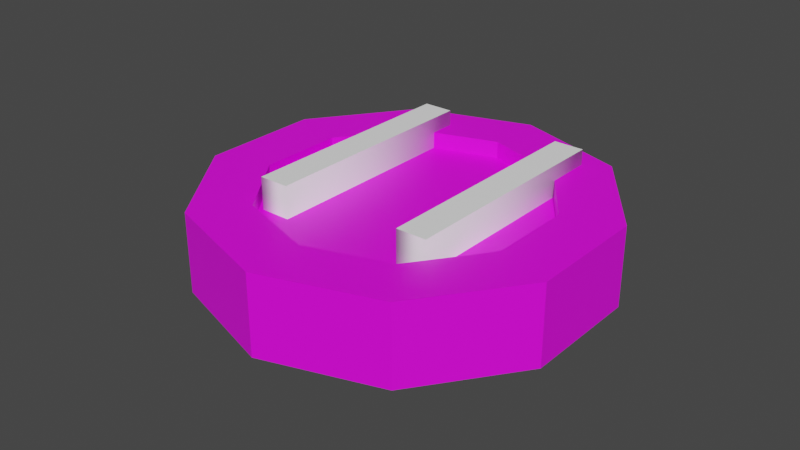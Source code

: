# Source: R-11.blend  (saved by Blender 2.91.10; exported with 4.5.12 LTS)
import bpy
from mathutils import Matrix  # noqa: F401  (used for matrix-valued properties, if any)

bpy.ops.wm.read_factory_settings(use_empty=True)
scene = bpy.context.scene
scene.name = 'Scene'

# ---- collections
col_collection = bpy.data.collections.new('Collection'); scene.collection.children.link(col_collection)

# ---- images (referenced by path relative to the original .blend; pixels are not part of the script)
import os
ASSET_DIR = os.environ.get("B2B_ASSET_DIR", "")  # directory of the original .blend (textures are referenced by path, not embedded)
HERE = os.path.dirname(os.path.abspath(__file__))  # packed textures are extracted next to this script under _unpacked/

def load_image(name, relpath, width, height, colorspace="sRGB"):
    """Load a texture the original file referenced (path relative to the .blend, or extracted next to this script)."""
    p = next((c for c in (os.path.join(HERE, relpath), os.path.join(ASSET_DIR, relpath)) if relpath and os.path.exists(c)), "")
    if p:
        img = bpy.data.images.load(p, check_existing=True)
        img.name = name
    else:  # same state as the original file: an image datablock whose file is absent (Cycles renders it pink)
        img = bpy.data.images.new(name, width, height)
        img.source = "FILE"
        img.filepath = "//" + (relpath or name)
    img.colorspace_settings.name = colorspace
    return img
img_imphenziapalette01_256_gradient_png_001 = load_image('ImphenziaPalette01-256-Gradient.png.001', 'ImphenziaPalette01-256-Gradient.png', 1024, 1024, 'sRGB')

# ---- materials (node trees are filled in below, after node groups)
mat_material_001 = bpy.data.materials.new('Material.001')
mat_material_001.use_transparent_shadow = False
mat_material_002 = bpy.data.materials.new('Material.002')
mat_material_002.use_transparent_shadow = False

# ---- material node trees
mat_material_001.use_nodes = True; mat_material_001.node_tree.nodes.clear()
_N = mat_material_001.node_tree.nodes; _L = mat_material_001.node_tree.links
n0 = _N.new('ShaderNodeOutputMaterial'); n0.name = 'Material Output'; n0.location = (300, 300)
n1 = _N.new('ShaderNodeBsdfPrincipled'); n1.name = 'Principled BSDF'; n1.location = (10, 300)
n1.distribution = 'GGX'
n1.subsurface_method = 'BURLEY'
n1.inputs[3].default_value = 1.45
n1.inputs[27].default_value = (0.0, 0.0, 0.0, 1.0)
n1.inputs[28].default_value = 1.0
n2 = _N.new('ShaderNodeTexImage'); n2.name = 'Image Texture'; n2.location = (-286, 172)
n2.image = img_imphenziapalette01_256_gradient_png_001
_L.new(n1.outputs[0], n0.inputs[0])
_L.new(n2.outputs[0], n1.inputs[0])
n0.is_active_output = True
mat_material_002.use_nodes = True; mat_material_002.node_tree.nodes.clear()
_N = mat_material_002.node_tree.nodes; _L = mat_material_002.node_tree.links
n0 = _N.new('ShaderNodeBsdfPrincipled'); n0.name = 'Principled BSDF'; n0.location = (10, 300)
n0.distribution = 'GGX'
n0.subsurface_method = 'BURLEY'
n0.inputs[0].default_value = (1.0, 1.0, 1.0, 1.0)
n0.inputs[3].default_value = 1.45
n0.inputs[27].default_value = (0.0, 0.0, 0.0, 1.0)
n0.inputs[28].default_value = 1.0
n1 = _N.new('ShaderNodeOutputMaterial'); n1.name = 'Material Output'; n1.location = (300, 300)
_L.new(n0.outputs[0], n1.inputs[0])
n1.is_active_output = True

# ---- world
world_world = bpy.data.worlds.new('World'); scene.world = world_world
world_world.use_nodes = True; world_world.node_tree.nodes.clear()
_N = world_world.node_tree.nodes; _L = world_world.node_tree.links
n0 = _N.new('ShaderNodeOutputWorld'); n0.name = 'World Output'; n0.location = (300, 300)
n1 = _N.new('ShaderNodeBackground'); n1.name = 'Background'; n1.location = (10, 300)
n1.inputs[0].default_value = (0.05088, 0.05088, 0.05088, 1.0)
_L.new(n1.outputs[0], n0.inputs[0])
n0.is_active_output = True
world_world.color = (0.05088, 0.05088, 0.05088)
world_world.use_sun_shadow = False
world_world.sun_shadow_jitter_overblur = 0.0

# ---- meshes
me_cylinder = bpy.data.meshes.new('Cylinder')
me_cylinder.from_pydata([(-2.258e-08, 0.2512, -0.07266), (-2.258e-08, 0.2512, 0.07048), (0.1476, 0.2032, -0.07266), (0.1476, 0.2032, 0.07048), (0.2389, 0.07761, -0.07266), (0.2389, 0.07761, 0.07048), (0.2389, -0.07761, -0.07266), (0.2389, -0.07761, 0.07048), (0.1476, -0.2032, -0.07266), (0.1476, -0.2032, 0.07048), (-2.258e-08, -0.2512, -0.07266), (-2.258e-08, -0.2512, 0.07048), (-0.1476, -0.2032, -0.07266), (-0.1476, -0.2032, 0.07048), (-0.2389, -0.07761, -0.07266), (-0.2389, -0.07761, 0.07048), (-0.2389, 0.07761, -0.07266), (-0.2389, 0.07761, 0.07048), (-0.1476, 0.2032, -0.07266), (-0.1476, 0.2032, 0.07048), (0.2094, 0.2883, 0.07048), (7.218e-09, 0.3563, 0.07048), (0.3389, 0.1101, 0.07048), (0.3389, -0.1101, 0.07048), (0.2094, -0.2883, 0.07048), (-2.258e-08, -0.3563, 0.07048), (-0.2094, -0.2883, 0.07048), (-0.3389, -0.1101, 0.07048), (-0.3389, 0.1101, 0.07048), (-0.2094, 0.2883, 0.07048), (0.1476, 0.2032, 0.04048), (-2.258e-08, 0.2512, 0.04048), (0.2389, 0.07761, 0.04048), (0.2389, -0.07761, 0.04048), (0.1476, -0.2032, 0.04048), (-2.258e-08, -0.2512, 0.04048), (-0.1476, -0.2032, 0.04048), (-0.2389, -0.07761, 0.04048), (-0.2389, 0.07761, 0.04048), (-0.1476, 0.2032, 0.04048), (0.01427, 0.3517, -0.05766), (0.01427, 0.3517, 0.05548), (0.1952, 0.2929, 0.05548), (0.1952, 0.2929, -0.05766), (0.2182, 0.2761, -0.05766), (0.2182, 0.2761, 0.05548), (0.3301, 0.1222, 0.05548), (0.3301, 0.1222, -0.05766), (0.3389, 0.0951, -0.05766), (0.3389, 0.0951, 0.05548), (0.3389, -0.0951, 0.05548), (0.3389, -0.09511, -0.05766), (0.3301, -0.1222, -0.05766), (0.3301, -0.1222, 0.05548), (0.2182, -0.2761, 0.05548), (0.2182, -0.2761, -0.05766), (0.1952, -0.2929, -0.05766), (0.1952, -0.2929, 0.05548), (0.01427, -0.3517, 0.05548), (0.01427, -0.3517, -0.05766), (-0.01427, -0.3517, -0.05766), (-0.01427, -0.3517, 0.05548), (-0.1952, -0.2929, 0.05548), (-0.1952, -0.2929, -0.05766), (-0.2182, -0.2761, -0.05766), (-0.2182, -0.2761, 0.05548), (-0.3301, -0.1222, 0.05548), (-0.3301, -0.1222, -0.05766), (-0.3389, -0.09511, -0.05766), (-0.3389, -0.09511, 0.05548), (-0.3389, 0.09511, 0.05548), (-0.3389, 0.09511, -0.05766), (-0.3301, 0.1222, -0.05766), (-0.3301, 0.1222, 0.05548), (-0.2182, 0.2761, 0.05548), (-0.2182, 0.2761, -0.05766), (-0.1952, 0.2929, -0.05766), (-0.1952, 0.2929, 0.05548), (-0.01427, 0.3517, 0.05548), (-0.01427, 0.3517, -0.05766), (7.218e-09, 0.3563, -0.07266), (0.2094, 0.2883, -0.07266), (0.3389, 0.1101, -0.07266), (0.3389, -0.1101, -0.07266), (0.2094, -0.2883, -0.07266), (-2.258e-08, -0.3563, -0.07266), (-0.2094, -0.2883, -0.07266), (-0.3389, -0.1101, -0.07266), (-0.3389, 0.1101, -0.07266), (-0.2094, 0.2883, -0.07266), (-2.258e-08, 0.2512, -0.03272), (0.1476, 0.2032, -0.03272), (0.2389, 0.07761, -0.03272), (0.2389, -0.07761, -0.03272), (0.1476, -0.2032, -0.03272), (-2.258e-08, -0.2512, -0.03272), (-0.1476, -0.2032, -0.03272), (-0.2389, -0.07761, -0.03272), (-0.2389, 0.07761, -0.03272), (-0.1476, 0.2032, -0.03272), (0.1419, 0.2208, -0.07266), (0.015, 0.2621, -0.07266), (0.015, 0.3357, -0.07266), (0.1852, 0.2804, -0.07266), (0.2446, 0.09525, -0.07266), (0.1662, 0.2032, -0.07266), (0.2094, 0.2627, -0.07266), (0.3146, 0.118, -0.07266), (0.2539, -0.06671, -0.07266), (0.2539, 0.06671, -0.07266), (0.3239, 0.08946, -0.07266), (0.3239, -0.08946, -0.07266), (0.1662, -0.2032, -0.07266), (0.2446, -0.09525, -0.07266), (0.3146, -0.118, -0.07266), (0.2094, -0.2627, -0.07266), (0.015, -0.2621, -0.07266), (0.1419, -0.2208, -0.07266), (0.1852, -0.2804, -0.07266), (0.015, -0.3357, -0.07266), (-0.1419, -0.2208, -0.07266), (-0.015, -0.2621, -0.07266), (-0.015, -0.3357, -0.07266), (-0.1852, -0.2804, -0.07266), (-0.2446, -0.09525, -0.07266), (-0.1662, -0.2032, -0.07266), (-0.2094, -0.2627, -0.07266), (-0.3146, -0.118, -0.07266), (-0.2539, 0.06671, -0.07266), (-0.2539, -0.06671, -0.07266), (-0.3239, -0.08946, -0.07266), (-0.3239, 0.08946, -0.07266), (-0.1662, 0.2032, -0.07266), (-0.2446, 0.09525, -0.07266), (-0.3146, 0.118, -0.07266), (-0.2094, 0.2627, -0.07266), (-0.015, 0.2621, -0.07266), (-0.1419, 0.2208, -0.07266), (-0.1852, 0.2804, -0.07266), (-0.015, 0.3357, -0.07266)], [], [(40, 41, 42, 43), (44, 45, 46, 47), (48, 49, 50, 51), (52, 53, 54, 55), (56, 57, 58, 59), (60, 61, 62, 63), (64, 65, 66, 67), (68, 69, 70, 71), (11, 9, 34, 35), (72, 73, 74, 75), (76, 77, 78, 79), (0, 2, 91, 90), (1, 3, 20, 21), (3, 5, 22, 20), (5, 7, 23, 22), (7, 9, 24, 23), (9, 11, 25, 24), (11, 13, 26, 25), (13, 15, 27, 26), (15, 17, 28, 27), (17, 19, 29, 28), (19, 1, 21, 29), (30, 31, 39, 38, 37, 36, 35, 34, 33, 32), (5, 3, 30, 32), (19, 17, 38, 39), (13, 11, 35, 36), (7, 5, 32, 33), (1, 19, 39, 31), (15, 13, 36, 37), (9, 7, 33, 34), (3, 1, 31, 30), (17, 15, 37, 38), (80, 21, 41, 40), (21, 20, 42, 41), (20, 81, 43, 42), (81, 80, 40, 43), (81, 20, 45, 44), (20, 22, 46, 45), (22, 82, 47, 46), (82, 81, 44, 47), (82, 22, 49, 48), (22, 23, 50, 49), (23, 83, 51, 50), (83, 82, 48, 51), (83, 23, 53, 52), (23, 24, 54, 53), (24, 84, 55, 54), (84, 83, 52, 55), (84, 24, 57, 56), (24, 25, 58, 57), (25, 85, 59, 58), (85, 84, 56, 59), (85, 25, 61, 60), (25, 26, 62, 61), (26, 86, 63, 62), (86, 85, 60, 63), (86, 26, 65, 64), (26, 27, 66, 65), (27, 87, 67, 66), (87, 86, 64, 67), (87, 27, 69, 68), (27, 28, 70, 69), (28, 88, 71, 70), (88, 87, 68, 71), (88, 28, 73, 72), (28, 29, 74, 73), (29, 89, 75, 74), (89, 88, 72, 75), (89, 29, 77, 76), (29, 21, 78, 77), (21, 80, 79, 78), (80, 89, 76, 79), (100, 101, 102, 103), (104, 105, 106, 107), (108, 109, 110, 111), (112, 113, 114, 115), (116, 117, 118, 119), (120, 121, 122, 123), (124, 125, 126, 127), (128, 129, 130, 131), (132, 133, 134, 135), (136, 137, 138, 139), (90, 91, 92, 93, 94, 95, 96, 97, 98, 99), (14, 16, 98, 97), (8, 10, 95, 94), (2, 4, 92, 91), (16, 18, 99, 98), (10, 12, 96, 95), (4, 6, 93, 92), (18, 0, 90, 99), (12, 14, 97, 96), (6, 8, 94, 93), (2, 0, 101, 100), (0, 80, 102, 101), (80, 81, 103, 102), (81, 2, 100, 103), (4, 2, 105, 104), (2, 81, 106, 105), (81, 82, 107, 106), (82, 4, 104, 107), (6, 4, 109, 108), (4, 82, 110, 109), (82, 83, 111, 110), (83, 6, 108, 111), (8, 6, 113, 112), (6, 83, 114, 113), (83, 84, 115, 114), (84, 8, 112, 115), (10, 8, 117, 116), (8, 84, 118, 117), (84, 85, 119, 118), (85, 10, 116, 119), (12, 10, 121, 120), (10, 85, 122, 121), (85, 86, 123, 122), (86, 12, 120, 123), (14, 12, 125, 124), (12, 86, 126, 125), (86, 87, 127, 126), (87, 14, 124, 127), (16, 14, 129, 128), (14, 87, 130, 129), (87, 88, 131, 130), (88, 16, 128, 131), (18, 16, 133, 132), (16, 88, 134, 133), (88, 89, 135, 134), (89, 18, 132, 135), (0, 18, 137, 136), (18, 89, 138, 137), (89, 80, 139, 138), (80, 0, 136, 139)])
_uv = me_cylinder.uv_layers.new(name='UVMap')
_uv.uv.foreach_set('vector', [0.4783, 0.7287, 0.4783, 0.7287, 0.4783, 0.7287, 0.4783, 0.7287, 0.4783, 0.7287, 0.4783, 0.7287, 0.4783, 0.7287, 0.4783, 0.7287, 0.4783, 0.7287, 0.4783, 0.7287, 0.4783, 0.7287, 0.4783, 0.7287, 0.4783, 0.7287, 0.4783, 0.7287, 0.4783, 0.7287, 0.4783, 0.7287, 0.4783, 0.7287, 0.4783, 0.7287, 0.4783, 0.7287, 0.4783, 0.7287, 0.4783, 0.7287, 0.4783, 0.7287, 0.4783, 0.7287, 0.4783, 0.7287, 0.4783, 0.7287, 0.4783, 0.7287, 0.4783, 0.7287, 0.4783, 0.7287, 0.4783, 0.7287, 0.4783, 0.7287, 0.4783, 0.7287, 0.4783, 0.7287, 0.4783, 0.7287, 0.4783, 0.7287, 0.4783, 0.7287, 0.4783, 0.7287, 0.4783, 0.7287, 0.4783, 0.7287, 0.4783, 0.7287, 0.4783, 0.7287, 0.4783, 0.7287, 0.4783, 0.7287, 0.4783, 0.7287, 0.4783, 0.7287, 0.9839, 0.9038, 0.9839, 0.9038, 0.9839, 0.9038, 0.9839, 0.9038, 0.4783, 0.7287, 0.4783, 0.7287, 0.4783, 0.7287, 0.4783, 0.7287, 0.4783, 0.7287, 0.4783, 0.7287, 0.4783, 0.7287, 0.4783, 0.7287, 0.4783, 0.7287, 0.4783, 0.7287, 0.4783, 0.7287, 0.4783, 0.7287, 0.4783, 0.7287, 0.4783, 0.7287, 0.4783, 0.7287, 0.4783, 0.7287, 0.4783, 0.7287, 0.4783, 0.7287, 0.4783, 0.7287, 0.4783, 0.7287, 0.4783, 0.7287, 0.4783, 0.7287, 0.4783, 0.7287, 0.4783, 0.7287, 0.4783, 0.7287, 0.4783, 0.7287, 0.4783, 0.7287, 0.4783, 0.7287, 0.4783, 0.7287, 0.4783, 0.7287, 0.4783, 0.7287, 0.4783, 0.7287, 0.4783, 0.7287, 0.4783, 0.7287, 0.4783, 0.7287, 0.4783, 0.7287, 0.4783, 0.7287, 0.4783, 0.7287, 0.4783, 0.7287, 0.4783, 0.7287, 0.4783, 0.7287, 0.4783, 0.7287, 0.4783, 0.7287, 0.4783, 0.7287, 0.4783, 0.7287, 0.4783, 0.7287, 0.4783, 0.7287, 0.4783, 0.7287, 0.4783, 0.7287, 0.4783, 0.7287, 0.4783, 0.7287, 0.4783, 0.7287, 0.4783, 0.7287, 0.4783, 0.7287, 0.4783, 0.7287, 0.4783, 0.7287, 0.4783, 0.7287, 0.4783, 0.7287, 0.4783, 0.7287, 0.4783, 0.7287, 0.4783, 0.7287, 0.4783, 0.7287, 0.4783, 0.7287, 0.4783, 0.7287, 0.4783, 0.7287, 0.4783, 0.7287, 0.4783, 0.7287, 0.4783, 0.7287, 0.4783, 0.7287, 0.4783, 0.7287, 0.4783, 0.7287, 0.4783, 0.7287, 0.4783, 0.7287, 0.4783, 0.7287, 0.4783, 0.7287, 0.4783, 0.7287, 0.4783, 0.7287, 0.4783, 0.7287, 0.4783, 0.7287, 0.4783, 0.7287, 0.4783, 0.7287, 0.4783, 0.7287, 0.4783, 0.7287, 0.4783, 0.7287, 0.4783, 0.7287, 0.4783, 0.7287, 0.4783, 0.7287, 0.4783, 0.7287, 0.4783, 0.7287, 0.4783, 0.7287, 0.4783, 0.7287, 0.4783, 0.7287, 0.4783, 0.7287, 0.4783, 0.7287, 0.4783, 0.7287, 0.4783, 0.7287, 0.4783, 0.7287, 0.4783, 0.7287, 0.4783, 0.7287, 0.4783, 0.7287, 0.4783, 0.7287, 0.4783, 0.7287, 0.4783, 0.7287, 0.4783, 0.7287, 0.4783, 0.7287, 0.4783, 0.7287, 0.4783, 0.7287, 0.4783, 0.7287, 0.4783, 0.7287, 0.4783, 0.7287, 0.4783, 0.7287, 0.4783, 0.7287, 0.4783, 0.7287, 0.4783, 0.7287, 0.4783, 0.7287, 0.4783, 0.7287, 0.4783, 0.7287, 0.4783, 0.7287, 0.4783, 0.7287, 0.4783, 0.7287, 0.4783, 0.7287, 0.4783, 0.7287, 0.4783, 0.7287, 0.4783, 0.7287, 0.4783, 0.7287, 0.4783, 0.7287, 0.4783, 0.7287, 0.4783, 0.7287, 0.4783, 0.7287, 0.4783, 0.7287, 0.4783, 0.7287, 0.4783, 0.7287, 0.4783, 0.7287, 0.4783, 0.7287, 0.4783, 0.7287, 0.4783, 0.7287, 0.4783, 0.7287, 0.4783, 0.7287, 0.4783, 0.7287, 0.4783, 0.7287, 0.4783, 0.7287, 0.4783, 0.7287, 0.4783, 0.7287, 0.4783, 0.7287, 0.4783, 0.7287, 0.4783, 0.7287, 0.4783, 0.7287, 0.4783, 0.7287, 0.4783, 0.7287, 0.4783, 0.7287, 0.4783, 0.7287, 0.4783, 0.7287, 0.4783, 0.7287, 0.4783, 0.7287, 0.4783, 0.7287, 0.4783, 0.7287, 0.4783, 0.7287, 0.4783, 0.7287, 0.4704, 0.7222, 0.4704, 0.7222, 0.4704, 0.7222, 0.4704, 0.7222, 0.4783, 0.7287, 0.4783, 0.7287, 0.4783, 0.7287, 0.4783, 0.7287, 0.4704, 0.7222, 0.4704, 0.7222, 0.4704, 0.7222, 0.4704, 0.7222, 0.4783, 0.7287, 0.4783, 0.7287, 0.4783, 0.7287, 0.4783, 0.7287, 0.4783, 0.7287, 0.4783, 0.7287, 0.4783, 0.7287, 0.4783, 0.7287, 0.4783, 0.7287, 0.4783, 0.7287, 0.4783, 0.7287, 0.4783, 0.7287, 0.4783, 0.7287, 0.4783, 0.7287, 0.4783, 0.7287, 0.4783, 0.7287, 0.4783, 0.7287, 0.4783, 0.7287, 0.4783, 0.7287, 0.4783, 0.7287, 0.4783, 0.7287, 0.4783, 0.7287, 0.4783, 0.7287, 0.4783, 0.7287, 0.4783, 0.7287, 0.4783, 0.7287, 0.4783, 0.7287, 0.4783, 0.7287, 0.4783, 0.7287, 0.4783, 0.7287, 0.4783, 0.7287, 0.4783, 0.7287, 0.4783, 0.7287, 0.4783, 0.7287, 0.4783, 0.7287, 0.4783, 0.7287, 0.4783, 0.7287, 0.4783, 0.7287, 0.4783, 0.7287, 0.4783, 0.7287, 0.4783, 0.7287, 0.4783, 0.7287, 0.4783, 0.7287, 0.4783, 0.7287, 0.4783, 0.7287, 0.4783, 0.7287, 0.4783, 0.7287, 0.4783, 0.7287, 0.4783, 0.7287, 0.4783, 0.7287, 0.4783, 0.7287, 0.4783, 0.7287, 0.4783, 0.7287, 0.4783, 0.7287, 0.4783, 0.7287, 0.4783, 0.7287, 0.4783, 0.7287, 0.4783, 0.7287, 0.4783, 0.7287, 0.4783, 0.7287, 0.4783, 0.7287, 0.4783, 0.7287, 0.4783, 0.7287, 0.4783, 0.7287, 0.4783, 0.7287, 0.4783, 0.7287, 0.4783, 0.7287, 0.4783, 0.7287, 0.4783, 0.7287, 0.4783, 0.7287, 0.4783, 0.7287, 0.4783, 0.7287, 0.4783, 0.7287, 0.4783, 0.7287, 0.4783, 0.7287, 0.4783, 0.7287, 0.04629, 0.9495, 0.04629, 0.9495, 0.04629, 0.9495, 0.04629, 0.9495, 0.04629, 0.9495, 0.04629, 0.9495, 0.04629, 0.9495, 0.04629, 0.9495, 0.04629, 0.9495, 0.04629, 0.9495, 0.04629, 0.9495, 0.04629, 0.9495, 0.04629, 0.9495, 0.04629, 0.9495, 0.04629, 0.9495, 0.04629, 0.9495, 0.04629, 0.9495, 0.04629, 0.9495, 0.04629, 0.9495, 0.04629, 0.9495, 0.04629, 0.9495, 0.04629, 0.9495, 0.04629, 0.9495, 0.04629, 0.9495, 0.04629, 0.9495, 0.04629, 0.9495, 0.04629, 0.9495, 0.04629, 0.9495, 0.04629, 0.9495, 0.04629, 0.9495, 0.04629, 0.9495, 0.04629, 0.9495, 0.04629, 0.9495, 0.04629, 0.9495, 0.04629, 0.9495, 0.04629, 0.9495, 0.04629, 0.9495, 0.04629, 0.9495, 0.04629, 0.9495, 0.04629, 0.9495, 0.4783, 0.7287, 0.4783, 0.7287, 0.4783, 0.7287, 0.4783, 0.7287, 0.4783, 0.7287, 0.4783, 0.7287, 0.4783, 0.7287, 0.4783, 0.7287, 0.4783, 0.7287, 0.4783, 0.7287, 0.9839, 0.9038, 0.9839, 0.9038, 0.9839, 0.9038, 0.9839, 0.9038, 0.9839, 0.9038, 0.9839, 0.9038, 0.9839, 0.9038, 0.9839, 0.9038, 0.9839, 0.9038, 0.9839, 0.9038, 0.9839, 0.9038, 0.9839, 0.9038, 0.9839, 0.9038, 0.9839, 0.9038, 0.9839, 0.9038, 0.9839, 0.9038, 0.9839, 0.9038, 0.9839, 0.9038, 0.9839, 0.9038, 0.9839, 0.9038, 0.9839, 0.9038, 0.9839, 0.9038, 0.9839, 0.9038, 0.9839, 0.9038, 0.9839, 0.9038, 0.9839, 0.9038, 0.9839, 0.9038, 0.9839, 0.9038, 0.9839, 0.9038, 0.9839, 0.9038, 0.9839, 0.9038, 0.9839, 0.9038, 0.9839, 0.9038, 0.9839, 0.9038, 0.9839, 0.9038, 0.9839, 0.9038, 0.4783, 0.7287, 0.4783, 0.7287, 0.4783, 0.7287, 0.4783, 0.7287, 0.4783, 0.7287, 0.4783, 0.7287, 0.4783, 0.7287, 0.4783, 0.7287, 0.4783, 0.7287, 0.4783, 0.7287, 0.4783, 0.7287, 0.4783, 0.7287, 0.4783, 0.7287, 0.4783, 0.7287, 0.4783, 0.7287, 0.4783, 0.7287, 0.4783, 0.7287, 0.4783, 0.7287, 0.4783, 0.7287, 0.4783, 0.7287, 0.4783, 0.7287, 0.4783, 0.7287, 0.4783, 0.7287, 0.4783, 0.7287, 0.4783, 0.7287, 0.4783, 0.7287, 0.4783, 0.7287, 0.4783, 0.7287, 0.4783, 0.7287, 0.4783, 0.7287, 0.4783, 0.7287, 0.4783, 0.7287, 0.4783, 0.7287, 0.4783, 0.7287, 0.4783, 0.7287, 0.4783, 0.7287, 0.4783, 0.7287, 0.4783, 0.7287, 0.4783, 0.7287, 0.4783, 0.7287, 0.4783, 0.7287, 0.4783, 0.7287, 0.4783, 0.7287, 0.4783, 0.7287, 0.4783, 0.7287, 0.4783, 0.7287, 0.4783, 0.7287, 0.4783, 0.7287, 0.4783, 0.7287, 0.4783, 0.7287, 0.4783, 0.7287, 0.4783, 0.7287, 0.4783, 0.7287, 0.4783, 0.7287, 0.4783, 0.7287, 0.4783, 0.7287, 0.4783, 0.7287, 0.4783, 0.7287, 0.4783, 0.7287, 0.4783, 0.7287, 0.4783, 0.7287, 0.4783, 0.7287, 0.4783, 0.7287, 0.4783, 0.7287, 0.4783, 0.7287, 0.4783, 0.7287, 0.4783, 0.7287, 0.4783, 0.7287, 0.4783, 0.7287, 0.4783, 0.7287, 0.4783, 0.7287, 0.4783, 0.7287, 0.4783, 0.7287, 0.4783, 0.7287, 0.4783, 0.7287, 0.4783, 0.7287, 0.4783, 0.7287, 0.4783, 0.7287, 0.4783, 0.7287, 0.4783, 0.7287, 0.4783, 0.7287, 0.4783, 0.7287, 0.4783, 0.7287, 0.4783, 0.7287, 0.4783, 0.7287, 0.4783, 0.7287, 0.4783, 0.7287, 0.4783, 0.7287, 0.4783, 0.7287, 0.4783, 0.7287, 0.4783, 0.7287, 0.4783, 0.7287, 0.4783, 0.7287, 0.4783, 0.7287, 0.4783, 0.7287, 0.4783, 0.7287, 0.4783, 0.7287, 0.4783, 0.7287, 0.4783, 0.7287, 0.4783, 0.7287, 0.4783, 0.7287, 0.4783, 0.7287, 0.4783, 0.7287, 0.4783, 0.7287, 0.4783, 0.7287, 0.4783, 0.7287, 0.4783, 0.7287, 0.4783, 0.7287, 0.4783, 0.7287, 0.4783, 0.7287, 0.4783, 0.7287, 0.4783, 0.7287, 0.4783, 0.7287, 0.4783, 0.7287, 0.4783, 0.7287, 0.4783, 0.7287, 0.4783, 0.7287, 0.4783, 0.7287, 0.4783, 0.7287, 0.4783, 0.7287, 0.4783, 0.7287, 0.4783, 0.7287, 0.4783, 0.7287, 0.4783, 0.7287, 0.4783, 0.7287, 0.4783, 0.7287, 0.4783, 0.7287, 0.4783, 0.7287, 0.4783, 0.7287, 0.4783, 0.7287, 0.4783, 0.7287, 0.4783, 0.7287, 0.4783, 0.7287, 0.4783, 0.7287, 0.4783, 0.7287, 0.4783, 0.7287, 0.4783, 0.7287, 0.4783, 0.7287, 0.4783, 0.7287, 0.4783, 0.7287, 0.4783, 0.7287, 0.4783, 0.7287, 0.4783, 0.7287, 0.4783, 0.7287, 0.4783, 0.7287, 0.4783, 0.7287, 0.4783, 0.7287, 0.4783, 0.7287, 0.4783, 0.7287, 0.4783, 0.7287, 0.4783, 0.7287, 0.4783, 0.7287, 0.4783, 0.7287, 0.4783, 0.7287, 0.4783, 0.7287, 0.4783, 0.7287, 0.4783, 0.7287, 0.4783, 0.7287, 0.4783, 0.7287, 0.4783, 0.7287])
me_cylinder.materials.append(mat_material_001)
me_cylinder.use_remesh_fix_poles = True
me_cylinder.use_remesh_preserve_attributes = False
me_cylinder.use_mirror_vertex_groups = False
me_cylinder.update()

# ---- curves / text
txt_text = bpy.data.curves.new('Text', 'FONT')
txt_text.dimensions = '2D'
txt_text.body = '11'
txt_text.materials.append(mat_material_002)
txt_text.use_path_clamp = True
txt_text.extrude = 0.1
txt_text.align_x = 'CENTER'
txt_text.align_y = 'CENTER'
txt_text.offset_x = -0.01008
txt_text.offset_y = 0.02218

# ---- objects
ob_cylinder = bpy.data.objects.new('Cylinder', me_cylinder)
ob_text = bpy.data.objects.new('Text', txt_text)

# ---- transforms, parenting, visibility, modifiers, constraints
ob_cylinder.location = (-0.5023, 0.5043, 0.09525)
ob_cylinder.lineart.crease_threshold = 0.0
ob_text.location = (-0.4985, 0.515, 0.1639)
ob_text.scale = (0.5606, 0.6201, 0.3)
ob_text.lineart.crease_threshold = 0.0

# ---- collection membership
col_collection.objects.link(ob_cylinder)
col_collection.objects.link(ob_text)

# ---- scene / render settings (as saved in the file)
scene.frame_start = 1; scene.frame_end = 250; scene.frame_set(1)
scene.render.engine = 'BLENDER_EEVEE_NEXT'
scene.cycles.use_denoising = False
scene.cycles.samples = 128
scene.cycles.sampling_pattern = 'TABULATED_SOBOL'
scene.cycles.use_adaptive_sampling = False
scene.cycles.use_light_tree = False
scene.view_settings.view_transform = 'Filmic'
bpy.context.view_layer.update()

# ---- added for rendering (the .blend has no active camera and no usable light): camera, sun
cam_auto = bpy.data.cameras.new('AutoCamera')
cam_auto.lens = 50.0
cam_auto.sensor_width = 36.0
cam_auto.clip_end = 1000.0
ob_auto_camera = bpy.data.objects.new('AutoCamera', cam_auto)
scene.collection.objects.link(ob_auto_camera)
ob_auto_camera.location = (0.529958, -0.753396, 0.932642)
ob_auto_camera.rotation_euler = (1.09748, -7.21219e-08, 0.694738)
scene.camera = ob_auto_camera
light_auto_sun = bpy.data.lights.new('AutoSun', 'SUN')
light_auto_sun.energy = 3.0
light_auto_sun.angle = 0.0523599
ob_auto_sun = bpy.data.objects.new('AutoSun', light_auto_sun)
scene.collection.objects.link(ob_auto_sun)
ob_auto_sun.rotation_euler = (0.872665, 0.174533, 0.523599)
bpy.context.view_layer.update()
